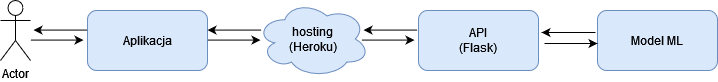

The diagram above was exported from draw.io. Its source (the exported page's mxGraphModel, read from the mxfile embedded in the PNG):
<mxGraphModel dx="1195" dy="628" grid="0" gridSize="10" guides="1" tooltips="1" connect="1" arrows="1" fold="1" page="1" pageScale="1" pageWidth="827" pageHeight="1169" math="0" shadow="0">
  <root>
    <mxCell id="0" />
    <mxCell id="1" parent="0" />
    <mxCell id="dQVYOweegXljEn8dKljK-1" value="Actor" style="shape=umlActor;verticalLabelPosition=bottom;verticalAlign=top;html=1;outlineConnect=0;" vertex="1" parent="1">
      <mxGeometry x="24" y="270" width="30" height="60" as="geometry" />
    </mxCell>
    <mxCell id="dQVYOweegXljEn8dKljK-2" value="Aplikacja" style="rounded=1;whiteSpace=wrap;html=1;fillColor=#dae8fc;strokeColor=#6c8ebf;" vertex="1" parent="1">
      <mxGeometry x="111" y="280" width="120" height="60" as="geometry" />
    </mxCell>
    <mxCell id="dQVYOweegXljEn8dKljK-4" value="&lt;div&gt;API&lt;/div&gt;&lt;div&gt;(Flask)&lt;br&gt;&lt;/div&gt;" style="rounded=1;whiteSpace=wrap;html=1;fillColor=#dae8fc;strokeColor=#6c8ebf;" vertex="1" parent="1">
      <mxGeometry x="442" y="280" width="120" height="60" as="geometry" />
    </mxCell>
    <mxCell id="dQVYOweegXljEn8dKljK-5" value="&lt;div&gt;Model ML&lt;/div&gt;" style="rounded=1;whiteSpace=wrap;html=1;fillColor=#dae8fc;strokeColor=#6c8ebf;" vertex="1" parent="1">
      <mxGeometry x="621" y="280" width="120" height="60" as="geometry" />
    </mxCell>
    <mxCell id="dQVYOweegXljEn8dKljK-6" value="&lt;div&gt;hosting&lt;br&gt;&lt;/div&gt;&lt;div&gt;(Heroku)&lt;/div&gt;" style="ellipse;shape=cloud;whiteSpace=wrap;html=1;fillColor=#dae8fc;strokeColor=#6c8ebf;" vertex="1" parent="1">
      <mxGeometry x="280" y="270" width="113" height="77" as="geometry" />
    </mxCell>
    <mxCell id="dQVYOweegXljEn8dKljK-7" value="" style="endArrow=classic;html=1;rounded=0;" edge="1" parent="1">
      <mxGeometry width="50" height="50" relative="1" as="geometry">
        <mxPoint x="54" y="309.58" as="sourcePoint" />
        <mxPoint x="107" y="309.58" as="targetPoint" />
        <Array as="points" />
      </mxGeometry>
    </mxCell>
    <mxCell id="dQVYOweegXljEn8dKljK-8" value="" style="endArrow=classic;html=1;rounded=0;" edge="1" parent="1">
      <mxGeometry width="50" height="50" relative="1" as="geometry">
        <mxPoint x="231" y="309.58" as="sourcePoint" />
        <mxPoint x="284" y="309.58" as="targetPoint" />
        <Array as="points" />
      </mxGeometry>
    </mxCell>
    <mxCell id="dQVYOweegXljEn8dKljK-9" value="" style="endArrow=classic;html=1;rounded=0;" edge="1" parent="1">
      <mxGeometry width="50" height="50" relative="1" as="geometry">
        <mxPoint x="385" y="309.58" as="sourcePoint" />
        <mxPoint x="438" y="309.58" as="targetPoint" />
        <Array as="points" />
      </mxGeometry>
    </mxCell>
    <mxCell id="dQVYOweegXljEn8dKljK-10" value="" style="endArrow=classic;html=1;rounded=0;" edge="1" parent="1">
      <mxGeometry width="50" height="50" relative="1" as="geometry">
        <mxPoint x="568" y="313" as="sourcePoint" />
        <mxPoint x="621" y="313" as="targetPoint" />
        <Array as="points" />
      </mxGeometry>
    </mxCell>
    <mxCell id="dQVYOweegXljEn8dKljK-13" value="" style="endArrow=classic;html=1;rounded=0;" edge="1" parent="1">
      <mxGeometry width="50" height="50" relative="1" as="geometry">
        <mxPoint x="619" y="302" as="sourcePoint" />
        <mxPoint x="565" y="302" as="targetPoint" />
        <Array as="points" />
      </mxGeometry>
    </mxCell>
    <mxCell id="dQVYOweegXljEn8dKljK-14" value="" style="endArrow=classic;html=1;rounded=0;" edge="1" parent="1">
      <mxGeometry width="50" height="50" relative="1" as="geometry">
        <mxPoint x="441" y="299.58000000000004" as="sourcePoint" />
        <mxPoint x="387" y="299.58000000000004" as="targetPoint" />
        <Array as="points" />
      </mxGeometry>
    </mxCell>
    <mxCell id="dQVYOweegXljEn8dKljK-15" value="" style="endArrow=classic;html=1;rounded=0;" edge="1" parent="1">
      <mxGeometry width="50" height="50" relative="1" as="geometry">
        <mxPoint x="285" y="299.58000000000004" as="sourcePoint" />
        <mxPoint x="231" y="299.58000000000004" as="targetPoint" />
        <Array as="points" />
      </mxGeometry>
    </mxCell>
    <mxCell id="dQVYOweegXljEn8dKljK-16" value="" style="endArrow=classic;html=1;rounded=0;" edge="1" parent="1">
      <mxGeometry width="50" height="50" relative="1" as="geometry">
        <mxPoint x="111" y="299.58" as="sourcePoint" />
        <mxPoint x="57" y="299.58" as="targetPoint" />
        <Array as="points" />
      </mxGeometry>
    </mxCell>
  </root>
</mxGraphModel>